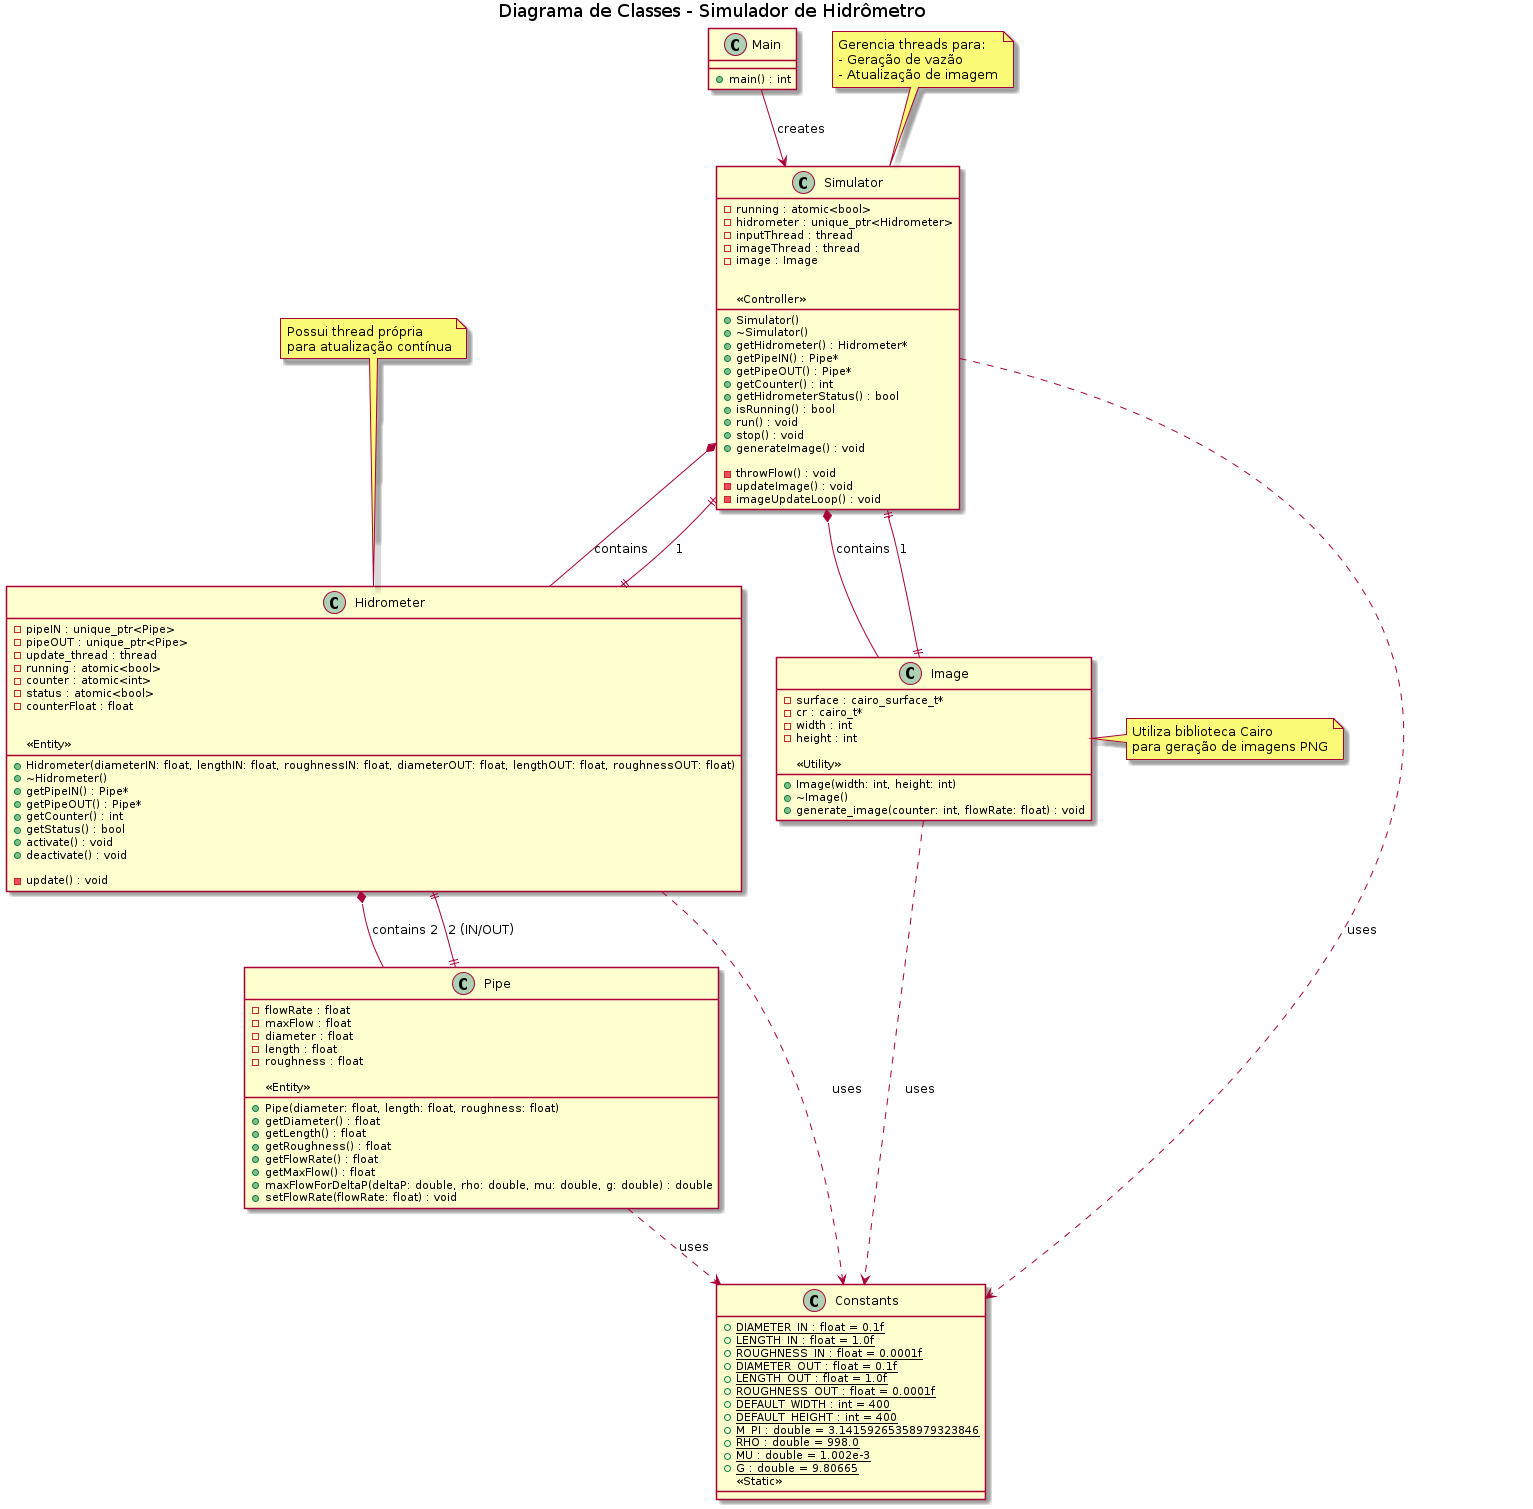

The diagram above was rendered by PlantUML. Its source (embedded in the PNG):
@startuml Hydrometer_Simulator_Class_Diagram

title Diagrama de Classes - Simulador de Hidrômetro

class Main {
    + main() : int
}

class Simulator {
    - running : atomic<bool>
    - hidrometer : unique_ptr<Hidrometer>
    - inputThread : thread
    - imageThread : thread
    - image : Image
    
    + Simulator()
    + ~Simulator()
    + getHidrometer() : Hidrometer*
    + getPipeIN() : Pipe*
    + getPipeOUT() : Pipe*
    + getCounter() : int
    + getHidrometerStatus() : bool
    + isRunning() : bool
    + run() : void
    + stop() : void
    + generateImage() : void
    
    - throwFlow() : void
    - updateImage() : void
    - imageUpdateLoop() : void
}

class Hidrometer {
    - pipeIN : unique_ptr<Pipe>
    - pipeOUT : unique_ptr<Pipe>
    - update_thread : thread
    - running : atomic<bool>
    - counter : atomic<int>
    - status : atomic<bool>
    - counterFloat : float
    
    + Hidrometer(diameterIN: float, lengthIN: float, roughnessIN: float, diameterOUT: float, lengthOUT: float, roughnessOUT: float)
    + ~Hidrometer()
    + getPipeIN() : Pipe*
    + getPipeOUT() : Pipe*
    + getCounter() : int
    + getStatus() : bool
    + activate() : void
    + deactivate() : void
    
    - update() : void
}

class Pipe {
    - flowRate : float
    - maxFlow : float
    - diameter : float
    - length : float
    - roughness : float
    
    + Pipe(diameter: float, length: float, roughness: float)
    + getDiameter() : float
    + getLength() : float
    + getRoughness() : float
    + getFlowRate() : float
    + getMaxFlow() : float
    + maxFlowForDeltaP(deltaP: double, rho: double, mu: double, g: double) : double
    + setFlowRate(flowRate: float) : void
}

class Image {
    - surface : cairo_surface_t*
    - cr : cairo_t*
    - width : int
    - height : int
    
    + Image(width: int, height: int)
    + ~Image()
    + generate_image(counter: int, flowRate: float) : void
}

class Constants {
    {static} + DIAMETER_IN : float = 0.1f
    {static} + LENGTH_IN : float = 1.0f  
    {static} + ROUGHNESS_IN : float = 0.0001f
    {static} + DIAMETER_OUT : float = 0.1f
    {static} + LENGTH_OUT : float = 1.0f
    {static} + ROUGHNESS_OUT : float = 0.0001f
    {static} + DEFAULT_WIDTH : int = 400
    {static} + DEFAULT_HEIGHT : int = 400
    {static} + M_PI : double = 3.14159265358979323846
    {static} + RHO : double = 998.0
    {static} + MU : double = 1.002e-3
    {static} + G : double = 9.80665
}

Main --> Simulator : creates
Simulator *-- Hidrometer : contains
Simulator *-- Image : contains
Simulator ..> Constants : uses
Hidrometer *-- Pipe : contains 2
Hidrometer ..> Constants : uses
Pipe ..> Constants : uses
Image ..> Constants : uses

Simulator ||--|| Hidrometer : "1"
Hidrometer ||--|| Pipe : "2 (IN/OUT)"
Simulator ||--|| Image : "1"

note top of Simulator : Gerencia threads para:\n- Geração de vazão\n- Atualização de imagem
note top of Hidrometer : Possui thread própria\npara atualização contínua
note right of Image : Utiliza biblioteca Cairo\npara geração de imagens PNG

Simulator : <<Controller>>
Hidrometer : <<Entity>>
Pipe : <<Entity>>
Image : <<Utility>>
Constants : <<Static>>

@enduml